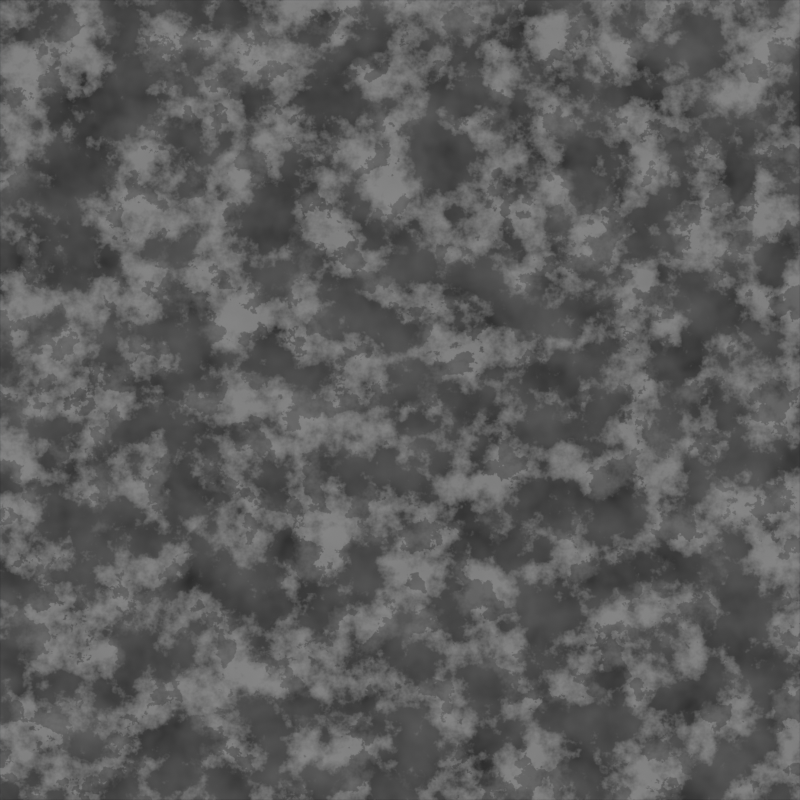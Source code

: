 # Source: noise.blend  (saved by Blender 4.0.36; exported with 4.5.12 LTS)
import bpy
from mathutils import Matrix  # noqa: F401  (used for matrix-valued properties, if any)

bpy.ops.wm.read_factory_settings(use_empty=True)
scene = bpy.context.scene
scene.name = 'Scene'

# ---- collections
col_collection = bpy.data.collections.new('Collection'); scene.collection.children.link(col_collection)

# ---- materials (node trees are filled in below, after node groups)
mat_noiseplane_fractured = bpy.data.materials.new('NoisePlane_Fractured')
mat_noiseplane_fractured.use_transparent_shadow = False

# ---- material node trees
mat_noiseplane_fractured.use_nodes = True; mat_noiseplane_fractured.node_tree.nodes.clear()
_N = mat_noiseplane_fractured.node_tree.nodes; _L = mat_noiseplane_fractured.node_tree.links
n0 = _N.new('ShaderNodeValToRGB'); n0.name = 'Color Ramp.001'; n0.location = (-305, -18)
n0.color_ramp.interpolation = 'CONSTANT'
while len(n0.color_ramp.elements) > 1: n0.color_ramp.elements.remove(n0.color_ramp.elements[-1])
n0.color_ramp.elements[0].position = 0.0; n0.color_ramp.elements[0].color = (0.0, 0.0, 0.0, 1.0)
_e = n0.color_ramp.elements.new(0.4591); _e.color = (1.0, 1.0, 1.0, 1.0)
n1 = _N.new('ShaderNodeTexNoise'); n1.name = 'Noise Texture.001'; n1.location = (-465, -17)
n1.inputs[2].default_value = 15.6
n1.inputs[3].default_value = 5.6
n1.inputs[4].default_value = 0.6333
n2 = _N.new('ShaderNodeMapping'); n2.name = 'Mapping'; n2.location = (-676, 42)
n2.inputs[1].default_value = (0.5, 0.5, 0.0)
n2.inputs[3].default_value = (1.5, 1.5, 1.0)
n3 = _N.new('ShaderNodeTexNoise'); n3.name = 'Noise Texture'; n3.location = (-463, 252)
n3.inputs[2].default_value = 15.6
n3.inputs[3].default_value = 5.6
n3.inputs[4].default_value = 0.6333
n4 = _N.new('ShaderNodeTexCoord'); n4.name = 'Texture Coordinate'; n4.location = (-905, 110)
n5 = _N.new('ShaderNodeMix'); n5.name = 'Mix.001'; n5.location = (-26, 437)
n5.data_type = 'RGBA'
n5.clamp_result = True
n5.inputs[0].default_value = 0.4167
n6 = _N.new('ShaderNodeMix'); n6.name = 'Mix'; n6.location = (-30, 168)
n6.data_type = 'RGBA'
n6.blend_type = 'DARKEN'
n6.clamp_result = True
n6.inputs[0].default_value = 0.65
n7 = _N.new('ShaderNodeGamma'); n7.name = 'Gamma'; n7.location = (149, 438)
n7.inputs[1].default_value = 0.7
n8 = _N.new('ShaderNodeBsdfPrincipled'); n8.name = 'Principled BSDF'; n8.location = (317, 438)
n8.inputs[3].default_value = 1.45
n8.inputs[28].default_value = 1.0
n9 = _N.new('ShaderNodeOutputMaterial'); n9.name = 'Material Output'; n9.location = (608, 433)
n10 = _N.new('ShaderNodeTexNoise'); n10.name = 'Noise Texture.002'; n10.location = (-461, 516)
n10.inputs[2].default_value = 14.4
n10.inputs[3].default_value = 2.6
n10.inputs[4].default_value = 0.5833
n10.inputs[8].default_value = 0.1
n11 = _N.new('ShaderNodeValToRGB'); n11.name = 'Color Ramp.002'; n11.location = (-311, 516)
while len(n11.color_ramp.elements) > 1: n11.color_ramp.elements.remove(n11.color_ramp.elements[-1])
n11.color_ramp.elements[0].position = 0.1318; n11.color_ramp.elements[0].color = (0.0, 0.0, 0.0, 1.0)
_e = n11.color_ramp.elements.new(1.0); _e.color = (0.09638, 0.09638, 0.09638, 1.0)
n12 = _N.new('ShaderNodeValToRGB'); n12.name = 'Color Ramp'; n12.location = (-307, 251)
while len(n12.color_ramp.elements) > 1: n12.color_ramp.elements.remove(n12.color_ramp.elements[-1])
n12.color_ramp.elements[0].position = 0.4591; n12.color_ramp.elements[0].color = (0.0, 0.0, 0.0, 1.0)
_e = n12.color_ramp.elements.new(0.6182); _e.color = (0.2269, 0.2269, 0.2269, 1.0)
_L.new(n8.outputs[0], n9.inputs[0])
_L.new(n4.outputs[0], n3.inputs[0])
_L.new(n3.outputs[0], n12.inputs[0])
_L.new(n2.outputs[0], n1.inputs[0])
_L.new(n1.outputs[0], n0.inputs[0])
_L.new(n0.outputs[0], n6.inputs[7])
_L.new(n12.outputs[0], n6.inputs[6])
_L.new(n7.outputs[0], n8.inputs[27])
_L.new(n4.outputs[0], n2.inputs[0])
_L.new(n4.outputs[0], n10.inputs[0])
_L.new(n11.outputs[0], n5.inputs[6])
_L.new(n5.outputs[2], n7.inputs[0])
_L.new(n6.outputs[2], n5.inputs[7])
_L.new(n10.outputs[0], n11.inputs[0])
n9.is_active_output = True

# ---- world
world_world = bpy.data.worlds.new('World'); scene.world = world_world
world_world.use_nodes = True; world_world.node_tree.nodes.clear()
_N = world_world.node_tree.nodes; _L = world_world.node_tree.links
n0 = _N.new('ShaderNodeOutputWorld'); n0.name = 'World Output'; n0.location = (300, 300)
n1 = _N.new('ShaderNodeBackground'); n1.name = 'Background'; n1.location = (10, 300)
n1.inputs[0].default_value = (0.0, 0.0, 0.0, 1.0)
_L.new(n1.outputs[0], n0.inputs[0])
n0.is_active_output = True
world_world.color = (0.05088, 0.05088, 0.05088)
world_world.use_sun_shadow = False
world_world.sun_shadow_jitter_overblur = 0.0

# ---- cameras
cam_camera = bpy.data.cameras.new('Camera')
cam_camera.type = 'ORTHO'
cam_camera.clip_end = 100.0
cam_camera.ortho_scale = 2.0

# ---- meshes
me_plane = bpy.data.meshes.new('Plane')
me_plane.from_pydata([(-1.0, -1.0, 0.0), (1.0, -1.0, 0.0), (-1.0, 1.0, 0.0), (1.0, 1.0, 0.0)], [], [(0, 1, 3, 2)])
_uv = me_plane.uv_layers.new(name='UVMap')
_uv.uv.foreach_set('vector', [0.0, 0.0, 1.0, 0.0, 1.0, 1.0, 0.0, 1.0])
me_plane.materials.append(mat_noiseplane_fractured)
me_plane.update()

# ---- objects
ob_camera = bpy.data.objects.new('Camera', cam_camera)
ob_noiseplane = bpy.data.objects.new('NoisePlane', me_plane)

# ---- transforms, parenting, visibility, modifiers, constraints
ob_camera.location = (0.0, 0.0, 1.922)
ob_camera.lock_rotations_4d = False
ob_camera.empty_display_type = 'ARROWS'
ob_camera.color = (0.0, 0.0, 0.0, 0.0)
ob_camera.display_type = 'WIRE'
ob_camera.lineart.crease_threshold = 0.0
ob_noiseplane.location = (0.0, 0.0, 0.0)

# ---- collection membership
col_collection.objects.link(ob_camera)
col_collection.objects.link(ob_noiseplane)

# ---- scene / render settings (as saved in the file)
scene.camera = ob_camera
scene.frame_start = 1; scene.frame_end = 250; scene.frame_set(1)
scene.render.engine = 'BLENDER_EEVEE_NEXT'
scene.render.resolution_x = 16
scene.render.resolution_y = 16
scene.cycles.sampling_pattern = 'TABULATED_SOBOL'
bpy.context.view_layer.update()
